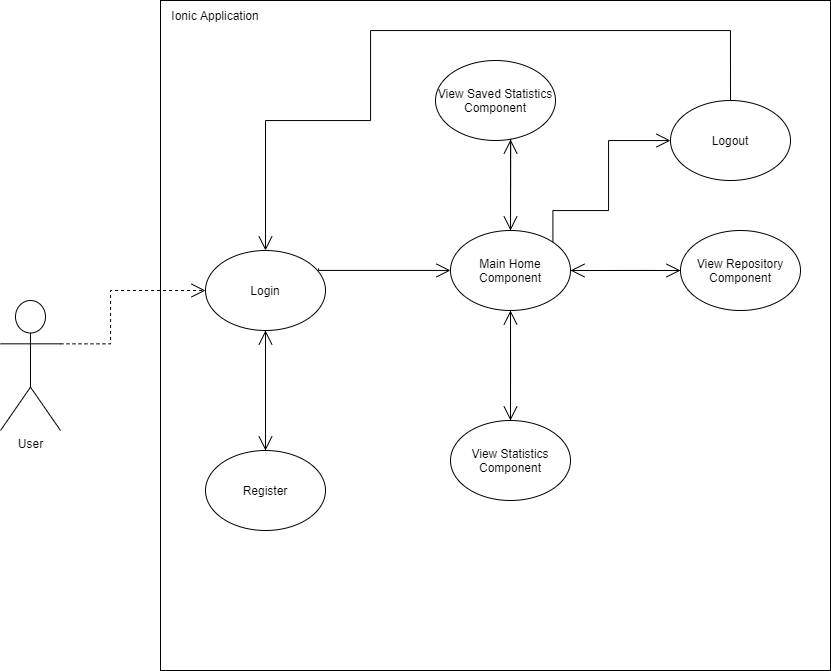

The diagram above was exported from draw.io. Its source (the exported page's mxGraphModel, read from the mxfile embedded in the PNG):
<mxGraphModel dx="1673" dy="829" grid="0" gridSize="10" guides="1" tooltips="1" connect="1" arrows="1" fold="1" page="0" pageScale="1" pageWidth="850" pageHeight="1100" math="0" shadow="0">
  <root>
    <mxCell id="0" />
    <mxCell id="1" parent="0" />
    <mxCell id="EdV1rHuKxxz8Vw06T4oW-1" value="User" style="shape=umlActor;verticalLabelPosition=bottom;verticalAlign=top;html=1;outlineConnect=0;" parent="1" vertex="1">
      <mxGeometry x="100" y="410" width="60" height="130" as="geometry" />
    </mxCell>
    <mxCell id="EdV1rHuKxxz8Vw06T4oW-2" value="" style="whiteSpace=wrap;html=1;aspect=fixed;" parent="1" vertex="1">
      <mxGeometry x="260" y="110" width="670" height="670" as="geometry" />
    </mxCell>
    <mxCell id="VQMDkMsd5DgcQtSxBXH0-1" value="" style="endArrow=open;endFill=1;endSize=12;html=1;rounded=0;fontSize=18;edgeStyle=orthogonalEdgeStyle;entryX=0;entryY=0.5;entryDx=0;entryDy=0;dashed=1;exitX=1;exitY=0.3333333333333333;exitDx=0;exitDy=0;exitPerimeter=0;" parent="1" source="EdV1rHuKxxz8Vw06T4oW-1" target="VQMDkMsd5DgcQtSxBXH0-2" edge="1">
      <mxGeometry width="160" relative="1" as="geometry">
        <mxPoint x="200" y="400" as="sourcePoint" />
        <mxPoint x="290" y="400" as="targetPoint" />
        <Array as="points">
          <mxPoint x="210" y="453" />
          <mxPoint x="210" y="400" />
        </Array>
      </mxGeometry>
    </mxCell>
    <mxCell id="VQMDkMsd5DgcQtSxBXH0-2" value="Login" style="ellipse;whiteSpace=wrap;html=1;" parent="1" vertex="1">
      <mxGeometry x="305" y="360" width="120" height="80" as="geometry" />
    </mxCell>
    <mxCell id="VQMDkMsd5DgcQtSxBXH0-3" value="Register" style="ellipse;whiteSpace=wrap;html=1;" parent="1" vertex="1">
      <mxGeometry x="305" y="560" width="120" height="80" as="geometry" />
    </mxCell>
    <mxCell id="VQMDkMsd5DgcQtSxBXH0-4" value="" style="endArrow=open;endFill=1;endSize=12;html=1;rounded=0;fontSize=18;edgeStyle=orthogonalEdgeStyle;exitX=0.5;exitY=1;exitDx=0;exitDy=0;" parent="1" source="VQMDkMsd5DgcQtSxBXH0-2" target="VQMDkMsd5DgcQtSxBXH0-3" edge="1">
      <mxGeometry width="160" relative="1" as="geometry">
        <mxPoint x="340" y="470" as="sourcePoint" />
        <mxPoint x="420" y="470" as="targetPoint" />
        <Array as="points" />
      </mxGeometry>
    </mxCell>
    <mxCell id="VQMDkMsd5DgcQtSxBXH0-5" value="Main Home&lt;br&gt;Component" style="ellipse;whiteSpace=wrap;html=1;" parent="1" vertex="1">
      <mxGeometry x="550" y="340" width="120" height="80" as="geometry" />
    </mxCell>
    <mxCell id="VQMDkMsd5DgcQtSxBXH0-6" value="" style="endArrow=open;endFill=1;endSize=12;html=1;rounded=0;fontSize=18;edgeStyle=orthogonalEdgeStyle;exitX=0.942;exitY=0.225;exitDx=0;exitDy=0;exitPerimeter=0;" parent="1" source="VQMDkMsd5DgcQtSxBXH0-2" target="VQMDkMsd5DgcQtSxBXH0-5" edge="1">
      <mxGeometry width="160" relative="1" as="geometry">
        <mxPoint x="430" y="380" as="sourcePoint" />
        <mxPoint x="520" y="380" as="targetPoint" />
        <Array as="points">
          <mxPoint x="418" y="380" />
        </Array>
      </mxGeometry>
    </mxCell>
    <mxCell id="VQMDkMsd5DgcQtSxBXH0-8" value="" style="endArrow=open;endFill=1;endSize=12;html=1;rounded=0;fontSize=18;edgeStyle=orthogonalEdgeStyle;" parent="1" source="VQMDkMsd5DgcQtSxBXH0-3" target="VQMDkMsd5DgcQtSxBXH0-2" edge="1">
      <mxGeometry width="160" relative="1" as="geometry">
        <mxPoint x="400" y="480" as="sourcePoint" />
        <mxPoint x="490" y="480" as="targetPoint" />
        <Array as="points" />
      </mxGeometry>
    </mxCell>
    <mxCell id="EdV1rHuKxxz8Vw06T4oW-4" value="Ionic Application" style="text;html=1;strokeColor=none;fillColor=none;align=center;verticalAlign=middle;whiteSpace=wrap;rounded=0;" parent="1" vertex="1">
      <mxGeometry x="270" y="110" width="90" height="30" as="geometry" />
    </mxCell>
    <mxCell id="VQMDkMsd5DgcQtSxBXH0-9" value="View Statistics&lt;br&gt;Component" style="ellipse;whiteSpace=wrap;html=1;" parent="1" vertex="1">
      <mxGeometry x="550" y="530" width="120" height="80" as="geometry" />
    </mxCell>
    <mxCell id="VQMDkMsd5DgcQtSxBXH0-10" value="View Saved Statistics&lt;br&gt;Component" style="ellipse;whiteSpace=wrap;html=1;" parent="1" vertex="1">
      <mxGeometry x="535" y="170" width="120" height="80" as="geometry" />
    </mxCell>
    <mxCell id="VQMDkMsd5DgcQtSxBXH0-11" value="View Repository Component" style="ellipse;whiteSpace=wrap;html=1;" parent="1" vertex="1">
      <mxGeometry x="780" y="340" width="120" height="80" as="geometry" />
    </mxCell>
    <mxCell id="VQMDkMsd5DgcQtSxBXH0-14" value="" style="endArrow=open;endFill=1;endSize=12;html=1;rounded=0;fontSize=18;edgeStyle=orthogonalEdgeStyle;entryX=0;entryY=0.5;entryDx=0;entryDy=0;exitX=1;exitY=0.5;exitDx=0;exitDy=0;" parent="1" source="VQMDkMsd5DgcQtSxBXH0-5" target="VQMDkMsd5DgcQtSxBXH0-11" edge="1">
      <mxGeometry width="160" relative="1" as="geometry">
        <mxPoint x="700" y="379.5" as="sourcePoint" />
        <mxPoint x="790" y="379.5" as="targetPoint" />
        <Array as="points" />
      </mxGeometry>
    </mxCell>
    <mxCell id="VQMDkMsd5DgcQtSxBXH0-15" value="" style="endArrow=open;endFill=1;endSize=12;html=1;rounded=0;fontSize=18;edgeStyle=orthogonalEdgeStyle;entryX=1;entryY=0.5;entryDx=0;entryDy=0;exitX=0;exitY=0.5;exitDx=0;exitDy=0;" parent="1" source="VQMDkMsd5DgcQtSxBXH0-11" target="VQMDkMsd5DgcQtSxBXH0-5" edge="1">
      <mxGeometry width="160" relative="1" as="geometry">
        <mxPoint x="700" y="359" as="sourcePoint" />
        <mxPoint x="790" y="359" as="targetPoint" />
        <Array as="points">
          <mxPoint x="740" y="380" />
          <mxPoint x="740" y="380" />
        </Array>
      </mxGeometry>
    </mxCell>
    <mxCell id="VQMDkMsd5DgcQtSxBXH0-16" value="" style="endArrow=open;endFill=1;endSize=12;html=1;rounded=0;fontSize=18;edgeStyle=orthogonalEdgeStyle;entryX=0.5;entryY=0;entryDx=0;entryDy=0;exitX=0.5;exitY=1;exitDx=0;exitDy=0;" parent="1" source="VQMDkMsd5DgcQtSxBXH0-5" target="VQMDkMsd5DgcQtSxBXH0-9" edge="1">
      <mxGeometry width="160" relative="1" as="geometry">
        <mxPoint x="560" y="474.5" as="sourcePoint" />
        <mxPoint x="650" y="474.5" as="targetPoint" />
        <Array as="points" />
      </mxGeometry>
    </mxCell>
    <mxCell id="VQMDkMsd5DgcQtSxBXH0-17" value="" style="endArrow=open;endFill=1;endSize=12;html=1;rounded=0;fontSize=18;edgeStyle=orthogonalEdgeStyle;" parent="1" edge="1">
      <mxGeometry width="160" relative="1" as="geometry">
        <mxPoint x="610" y="530" as="sourcePoint" />
        <mxPoint x="610" y="420" as="targetPoint" />
        <Array as="points">
          <mxPoint x="610" y="475" />
          <mxPoint x="610" y="475" />
        </Array>
      </mxGeometry>
    </mxCell>
    <mxCell id="VQMDkMsd5DgcQtSxBXH0-18" value="Logout" style="ellipse;whiteSpace=wrap;html=1;" parent="1" vertex="1">
      <mxGeometry x="770" y="210" width="120" height="80" as="geometry" />
    </mxCell>
    <mxCell id="VQMDkMsd5DgcQtSxBXH0-19" value="" style="endArrow=open;endFill=1;endSize=12;html=1;rounded=0;fontSize=18;edgeStyle=orthogonalEdgeStyle;exitX=1;exitY=0;exitDx=0;exitDy=0;" parent="1" source="VQMDkMsd5DgcQtSxBXH0-5" target="VQMDkMsd5DgcQtSxBXH0-18" edge="1">
      <mxGeometry width="160" relative="1" as="geometry">
        <mxPoint x="660" y="320" as="sourcePoint" />
        <mxPoint x="750" y="320" as="targetPoint" />
        <Array as="points">
          <mxPoint x="652" y="320" />
          <mxPoint x="708" y="320" />
          <mxPoint x="708" y="250" />
        </Array>
      </mxGeometry>
    </mxCell>
    <mxCell id="VQMDkMsd5DgcQtSxBXH0-20" value="" style="endArrow=open;endFill=1;endSize=12;html=1;rounded=0;fontSize=18;edgeStyle=orthogonalEdgeStyle;exitX=0.5;exitY=0;exitDx=0;exitDy=0;entryX=0.5;entryY=0;entryDx=0;entryDy=0;" parent="1" source="VQMDkMsd5DgcQtSxBXH0-18" target="VQMDkMsd5DgcQtSxBXH0-2" edge="1">
      <mxGeometry width="160" relative="1" as="geometry">
        <mxPoint x="750" y="140" as="sourcePoint" />
        <mxPoint x="840" y="140" as="targetPoint" />
        <Array as="points">
          <mxPoint x="830" y="140" />
          <mxPoint x="470" y="140" />
          <mxPoint x="470" y="230" />
          <mxPoint x="365" y="230" />
        </Array>
      </mxGeometry>
    </mxCell>
    <mxCell id="VQMDkMsd5DgcQtSxBXH0-21" value="" style="endArrow=open;endFill=1;endSize=12;html=1;rounded=0;fontSize=18;edgeStyle=orthogonalEdgeStyle;entryX=0.626;entryY=0.988;entryDx=0;entryDy=0;exitX=0.5;exitY=0;exitDx=0;exitDy=0;entryPerimeter=0;" parent="1" source="VQMDkMsd5DgcQtSxBXH0-5" target="VQMDkMsd5DgcQtSxBXH0-10" edge="1">
      <mxGeometry width="160" relative="1" as="geometry">
        <mxPoint x="560" y="290" as="sourcePoint" />
        <mxPoint x="650" y="290" as="targetPoint" />
        <Array as="points" />
      </mxGeometry>
    </mxCell>
    <mxCell id="VQMDkMsd5DgcQtSxBXH0-22" value="" style="endArrow=open;endFill=1;endSize=12;html=1;rounded=0;fontSize=18;edgeStyle=orthogonalEdgeStyle;exitX=0.626;exitY=0.979;exitDx=0;exitDy=0;exitPerimeter=0;" parent="1" edge="1" target="VQMDkMsd5DgcQtSxBXH0-5" source="VQMDkMsd5DgcQtSxBXH0-10">
      <mxGeometry width="160" relative="1" as="geometry">
        <mxPoint x="610" y="250" as="sourcePoint" />
        <mxPoint x="590" y="310" as="targetPoint" />
        <Array as="points" />
      </mxGeometry>
    </mxCell>
  </root>
</mxGraphModel>